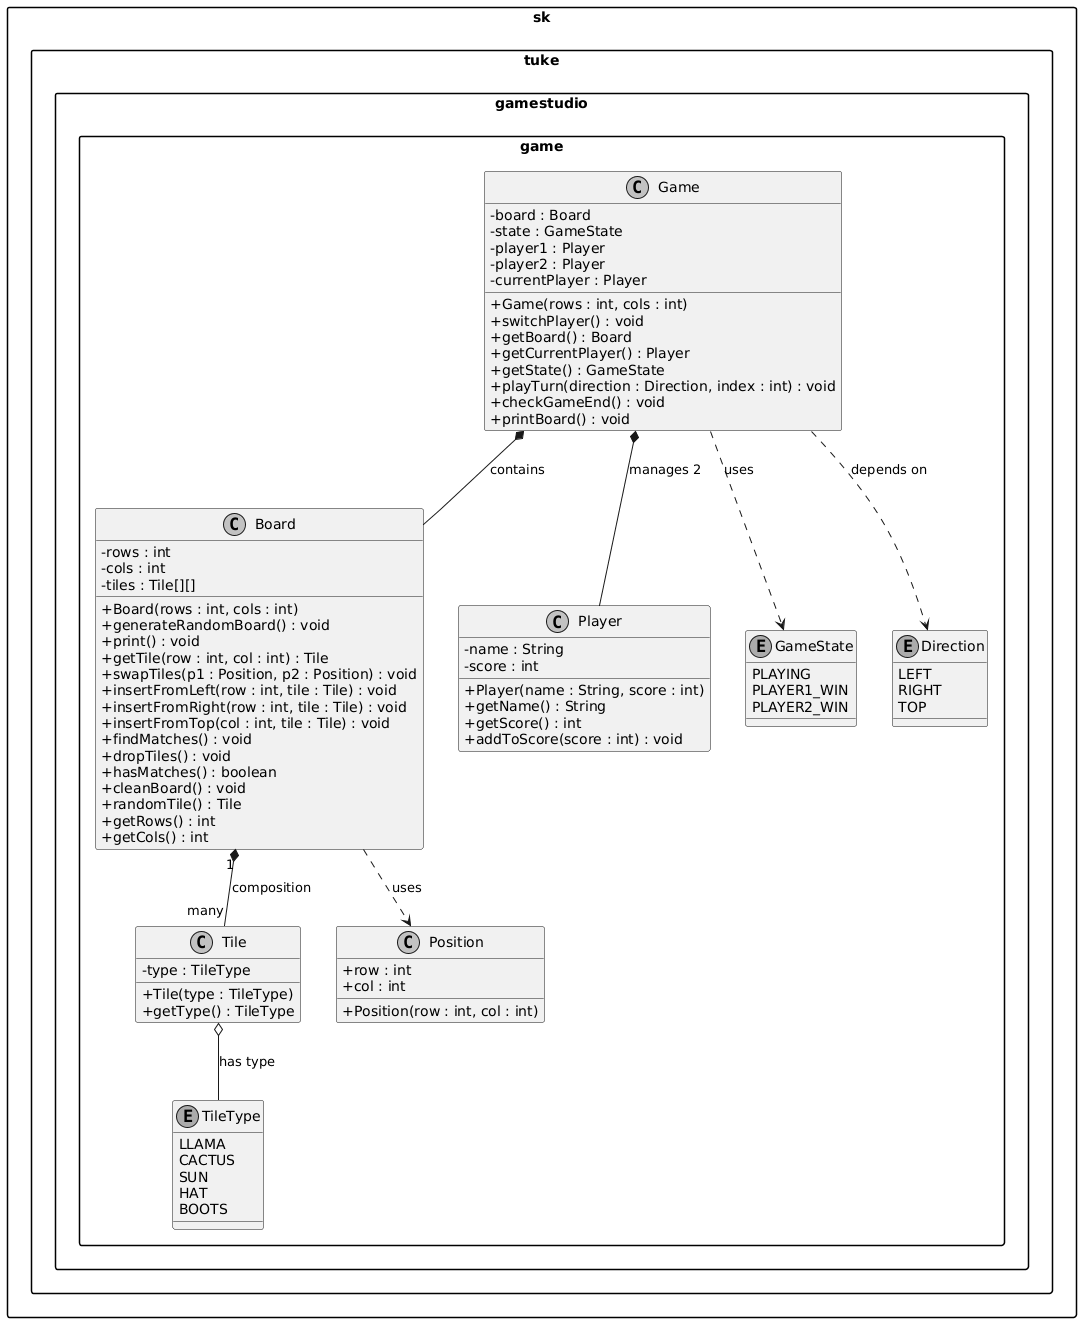

The diagram above was rendered by PlantUML. Its source (embedded in the PNG):
@startuml
skinparam classAttributeIconSize 0
skinparam monochrome true
skinparam packageStyle rectangle

package sk.tuke.gamestudio.game {

    class Game {
        - board : Board
        - state : GameState
        - player1 : Player
        - player2 : Player
        - currentPlayer : Player
        + Game(rows : int, cols : int)
        + switchPlayer() : void
        + getBoard() : Board
        + getCurrentPlayer() : Player
        + getState() : GameState
        + playTurn(direction : Direction, index : int) : void
        + checkGameEnd() : void
        + printBoard() : void
    }

    class Board {
        - rows : int
        - cols : int
        - tiles : Tile[][]
        + Board(rows : int, cols : int)
        + generateRandomBoard() : void
        + print() : void
        + getTile(row : int, col : int) : Tile
        + swapTiles(p1 : Position, p2 : Position) : void
        + insertFromLeft(row : int, tile : Tile) : void
        + insertFromRight(row : int, tile : Tile) : void
        + insertFromTop(col : int, tile : Tile) : void
        + findMatches() : void
        + dropTiles() : void
        + hasMatches() : boolean
        + cleanBoard() : void
        + randomTile() : Tile
        + getRows() : int
        + getCols() : int
    }

    class Tile {
        - type : TileType
        + Tile(type : TileType)
        + getType() : TileType
    }

    class Player {
        - name : String
        - score : int
        + Player(name : String, score : int)
        + getName() : String
        + getScore() : int
        + addToScore(score : int) : void
    }

    class Position {
        + row : int
        + col : int
        + Position(row : int, col : int)
    }

    enum TileType {
        LLAMA
        CACTUS
        SUN
        HAT
        BOOTS
    }

    enum GameState {
        PLAYING
        PLAYER1_WIN
        PLAYER2_WIN
    }

    enum Direction {
        LEFT
        RIGHT
        TOP
    }

    ' Relationships
    Game *-- Board : "contains"
    Game *-- Player : "manages 2"
    Board "1" *-- "many" Tile : "composition"
    Tile o-- TileType : "has type"
    Game ..> GameState : "uses"
    Game ..> Direction : "depends on"
    Board ..> Position : "uses"
}
@enduml